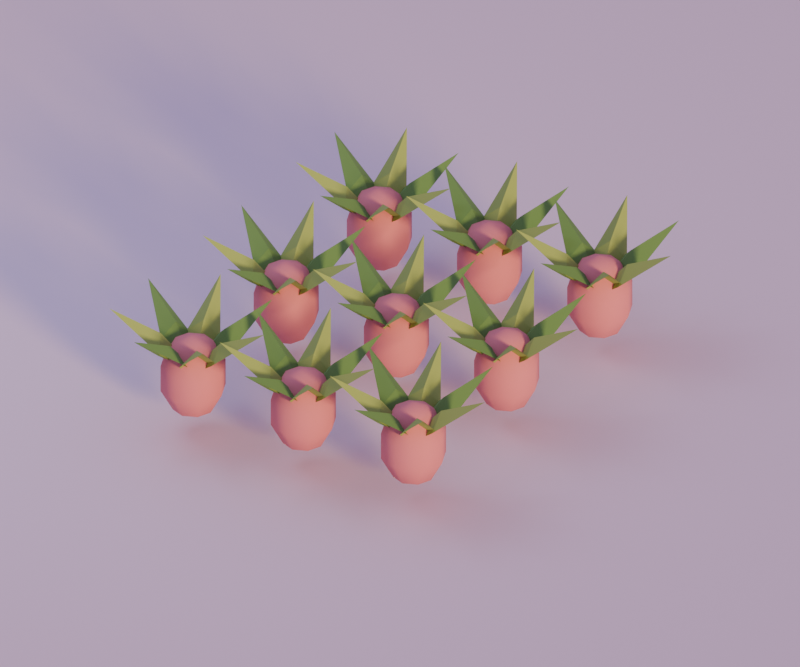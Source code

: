 # Source: crop_generic_radish.blend  (saved by Blender 5.2.44; exported with 4.5.12 LTS)
import bpy
from mathutils import Matrix  # noqa: F401  (used for matrix-valued properties, if any)

bpy.ops.wm.read_factory_settings(use_empty=True)
scene = bpy.context.scene
scene.name = 'Scene'

# ---- materials (node trees are filled in below, after node groups)
mat_radish = bpy.data.materials.new('radish')
mat_radish.diffuse_color = (0.6939, 0.2086, 0.2384, 1.0)
mat_leaf_light = bpy.data.materials.new('leaf_light')
mat_leaf_light.diffuse_color = (0.314, 0.4287, 0.09759, 1.0)
mat_leaf = bpy.data.materials.new('leaf')
mat_leaf.diffuse_color = (0.1248, 0.2623, 0.0648, 1.0)
mat_cloud = bpy.data.materials.new('cloud')
mat_cloud.diffuse_color = (0.807, 0.6584, 0.7913, 1.0)

# ---- material node trees
mat_radish.use_nodes = True; mat_radish.node_tree.nodes.clear()
_N = mat_radish.node_tree.nodes; _L = mat_radish.node_tree.links
n0 = _N.new('ShaderNodeBsdfPrincipled'); n0.name = 'Principled BSDF'; n0.location = (-200, 100)
n0.inputs[0].default_value = (0.6939, 0.2086, 0.2384, 1.0)
n0.inputs[2].default_value = 0.8
n0.inputs[10].default_value = 0.005
n1 = _N.new('ShaderNodeOutputMaterial'); n1.name = 'Material Output'; n1.location = (200, 100)
_L.new(n0.outputs[0], n1.inputs[0])
n1.is_active_output = True
mat_leaf_light.use_nodes = True; mat_leaf_light.node_tree.nodes.clear()
_N = mat_leaf_light.node_tree.nodes; _L = mat_leaf_light.node_tree.links
n0 = _N.new('ShaderNodeBsdfPrincipled'); n0.name = 'Principled BSDF'; n0.location = (-200, 100)
n0.inputs[0].default_value = (0.314, 0.4287, 0.09759, 1.0)
n0.inputs[2].default_value = 0.8
n0.inputs[10].default_value = 0.005
n1 = _N.new('ShaderNodeOutputMaterial'); n1.name = 'Material Output'; n1.location = (200, 100)
_L.new(n0.outputs[0], n1.inputs[0])
n1.is_active_output = True
mat_leaf.use_nodes = True; mat_leaf.node_tree.nodes.clear()
_N = mat_leaf.node_tree.nodes; _L = mat_leaf.node_tree.links
n0 = _N.new('ShaderNodeBsdfPrincipled'); n0.name = 'Principled BSDF'; n0.location = (-200, 100)
n0.inputs[0].default_value = (0.1248, 0.2623, 0.0648, 1.0)
n0.inputs[2].default_value = 0.8
n0.inputs[10].default_value = 0.005
n1 = _N.new('ShaderNodeOutputMaterial'); n1.name = 'Material Output'; n1.location = (200, 100)
_L.new(n0.outputs[0], n1.inputs[0])
n1.is_active_output = True
mat_cloud.use_nodes = True; mat_cloud.node_tree.nodes.clear()
_N = mat_cloud.node_tree.nodes; _L = mat_cloud.node_tree.links
n0 = _N.new('ShaderNodeBsdfPrincipled'); n0.name = 'Principled BSDF'; n0.location = (-200, 100)
n0.inputs[0].default_value = (0.807, 0.6584, 0.7913, 1.0)
n0.inputs[2].default_value = 0.8
n0.inputs[10].default_value = 0.005
n1 = _N.new('ShaderNodeOutputMaterial'); n1.name = 'Material Output'; n1.location = (200, 100)
_L.new(n0.outputs[0], n1.inputs[0])
n1.is_active_output = True

# ---- world
world_dusk_environment = bpy.data.worlds.new('dusk_environment'); scene.world = world_dusk_environment
world_dusk_environment.use_nodes = True; world_dusk_environment.node_tree.nodes.clear()
_N = world_dusk_environment.node_tree.nodes; _L = world_dusk_environment.node_tree.links
n0 = _N.new('ShaderNodeBackground'); n0.name = 'Background'; n0.location = (-200, 100)
n0.inputs[0].default_value = (0.4793, 0.3916, 0.6867, 1.0)
n0.inputs[1].default_value = 0.6
n1 = _N.new('ShaderNodeOutputWorld'); n1.name = 'World Output'; n1.location = (200, 100)
_L.new(n0.outputs[0], n1.inputs[0])
n1.is_active_output = True

# ---- cameras
cam_camera = bpy.data.cameras.new('camera')
cam_camera.type = 'ORTHO'
cam_camera.lens = 45.0
cam_camera.ortho_scale = 2.956

# ---- lights
light_sunset_key = bpy.data.lights.new('sunset_key', 'SUN')
light_sunset_key.color = (1.0, 0.6939, 0.3515)
light_sunset_key.angle = 0.16
light_sunset_key.energy = 2.7
light_lavender_fill = bpy.data.lights.new('lavender_fill', 'AREA')
light_lavender_fill.color = (0.624, 0.6939, 0.9387)
light_lavender_fill.energy = 26.21
light_lavender_fill.shape = 'DISK'
light_lavender_fill.size = 1.921

# ---- meshes
me_crop_generic_radish_mesh = bpy.data.meshes.new('crop_generic_radish_mesh')
me_crop_generic_radish_mesh.from_pydata([(-0.4954, -0.65, 0.0), (-0.419, -0.65, 0.03247), (-0.4414, -0.596, 0.03247), (-0.4954, -0.5736, 0.03247), (-0.5494, -0.596, 0.03247), (-0.5718, -0.65, 0.03247), (-0.5494, -0.704, 0.03247), (-0.4954, -0.7264, 0.03247), (-0.4414, -0.704, 0.03247), (-0.3718, -0.65, 0.1175), (-0.408, -0.5626, 0.1175), (-0.4954, -0.5264, 0.1175), (-0.5828, -0.5626, 0.1175), (-0.6191, -0.65, 0.1175), (-0.5828, -0.7374, 0.1175), (-0.4954, -0.7736, 0.1175), (-0.408, -0.7374, 0.1175), (-0.3718, -0.65, 0.2225), (-0.408, -0.5626, 0.2225), (-0.4954, -0.5264, 0.2225), (-0.5828, -0.5626, 0.2225), (-0.6191, -0.65, 0.2225), (-0.5828, -0.7374, 0.2225), (-0.4954, -0.7736, 0.2225), (-0.408, -0.7374, 0.2225), (-0.419, -0.65, 0.3075), (-0.4414, -0.596, 0.3075), (-0.4954, -0.5736, 0.3075), (-0.5494, -0.596, 0.3075), (-0.5718, -0.65, 0.3075), (-0.5494, -0.704, 0.3075), (-0.4954, -0.7264, 0.3075), (-0.4414, -0.704, 0.3075), (-0.4954, -0.65, 0.34), (-0.5667, -0.65, 0.1269), (-0.3754, -0.585, 0.2865), (-0.1841, -0.65, 0.4331), (-0.3754, -0.715, 0.2735), (-0.3754, -0.65, 0.34), (-0.5399, -0.7058, 0.1269), (-0.4714, -0.5157, 0.2865), (-0.3013, -0.4066, 0.4331), (-0.3698, -0.5967, 0.2735), (-0.4206, -0.5562, 0.34), (-0.4795, -0.7195, 0.1269), (-0.5855, -0.5475, 0.2865), (-0.5647, -0.3465, 0.4331), (-0.4587, -0.5185, 0.2735), (-0.5221, -0.533, 0.34), (-0.4312, -0.6809, 0.1269), (-0.6317, -0.6565, 0.2865), (-0.7759, -0.5149, 0.4331), (-0.5753, -0.5394, 0.2735), (-0.6035, -0.5979, 0.34), (-0.4312, -0.6191, 0.1269), (-0.5753, -0.7606, 0.2865), (-0.7759, -0.7851, 0.4331), (-0.6317, -0.6435, 0.2735), (-0.6035, -0.7021, 0.34), (-0.4795, -0.5805, 0.1269), (-0.4587, -0.7815, 0.2865), (-0.5647, -0.9535, 0.4331), (-0.5855, -0.7525, 0.2735), (-0.5221, -0.767, 0.34), (-0.5399, -0.5942, 0.1269), (-0.3698, -0.7033, 0.2865), (-0.3013, -0.8934, 0.4331), (-0.4714, -0.7843, 0.2735), (-0.4206, -0.7438, 0.34), (-0.4954, 0.0, 0.0), (-0.419, 0.0, 0.03247), (-0.4414, 0.05403, 0.03247), (-0.4954, 0.07641, 0.03247), (-0.5494, 0.05403, 0.03247), (-0.5718, 9.358e-18, 0.03247), (-0.5494, -0.05403, 0.03247), (-0.4954, -0.07641, 0.03247), (-0.4414, -0.05403, 0.03247), (-0.3718, 0.0, 0.1175), (-0.408, 0.08742, 0.1175), (-0.4954, 0.1236, 0.1175), (-0.5828, 0.08742, 0.1175), (-0.6191, 1.514e-17, 0.1175), (-0.5828, -0.08742, 0.1175), (-0.4954, -0.1236, 0.1175), (-0.408, -0.08742, 0.1175), (-0.3718, 0.0, 0.2225), (-0.408, 0.08742, 0.2225), (-0.4954, 0.1236, 0.2225), (-0.5828, 0.08742, 0.2225), (-0.6191, 1.514e-17, 0.2225), (-0.5828, -0.08742, 0.2225), (-0.4954, -0.1236, 0.2225), (-0.408, -0.08742, 0.2225), (-0.419, 0.0, 0.3075), (-0.4414, 0.05403, 0.3075), (-0.4954, 0.07641, 0.3075), (-0.5494, 0.05403, 0.3075), (-0.5718, 9.358e-18, 0.3075), (-0.5494, -0.05403, 0.3075), (-0.4954, -0.07641, 0.3075), (-0.4414, -0.05403, 0.3075), (-0.4954, 0.0, 0.34), (-0.5667, 0.0, 0.1269), (-0.3754, 0.065, 0.2865), (-0.1841, 0.0, 0.4331), (-0.3754, -0.065, 0.2735), (-0.3754, 0.0, 0.34), (-0.5399, -0.05575, 0.1269), (-0.4714, 0.1343, 0.2865), (-0.3013, 0.2434, 0.4331), (-0.3698, 0.05329, 0.2735), (-0.4206, 0.09382, 0.34), (-0.4795, -0.06952, 0.1269), (-0.5855, 0.1025, 0.2865), (-0.5647, 0.3035, 0.4331), (-0.4587, 0.1315, 0.2735), (-0.5221, 0.117, 0.34), (-0.4312, -0.03094, 0.1269), (-0.6317, -0.006497, 0.2865), (-0.7759, 0.1351, 0.4331), (-0.5753, 0.1106, 0.2735), (-0.6035, 0.05207, 0.34), (-0.4312, 0.03094, 0.1269), (-0.5753, -0.1106, 0.2865), (-0.7759, -0.1351, 0.4331), (-0.6317, 0.006497, 0.2735), (-0.6035, -0.05207, 0.34), (-0.4795, 0.06952, 0.1269), (-0.4587, -0.1315, 0.2865), (-0.5647, -0.3035, 0.4331), (-0.5855, -0.1025, 0.2735), (-0.5221, -0.117, 0.34), (-0.5399, 0.05575, 0.1269), (-0.3698, -0.05329, 0.2865), (-0.3013, -0.2434, 0.4331), (-0.4714, -0.1343, 0.2735), (-0.4206, -0.09382, 0.34), (-0.4954, 0.65, 0.0), (-0.419, 0.65, 0.03247), (-0.4414, 0.704, 0.03247), (-0.4954, 0.7264, 0.03247), (-0.5494, 0.704, 0.03247), (-0.5718, 0.65, 0.03247), (-0.5494, 0.596, 0.03247), (-0.4954, 0.5736, 0.03247), (-0.4414, 0.596, 0.03247), (-0.3718, 0.65, 0.1175), (-0.408, 0.7374, 0.1175), (-0.4954, 0.7736, 0.1175), (-0.5828, 0.7374, 0.1175), (-0.6191, 0.65, 0.1175), (-0.5828, 0.5626, 0.1175), (-0.4954, 0.5264, 0.1175), (-0.408, 0.5626, 0.1175), (-0.3718, 0.65, 0.2225), (-0.408, 0.7374, 0.2225), (-0.4954, 0.7736, 0.2225), (-0.5828, 0.7374, 0.2225), (-0.6191, 0.65, 0.2225), (-0.5828, 0.5626, 0.2225), (-0.4954, 0.5264, 0.2225), (-0.408, 0.5626, 0.2225), (-0.419, 0.65, 0.3075), (-0.4414, 0.704, 0.3075), (-0.4954, 0.7264, 0.3075), (-0.5494, 0.704, 0.3075), (-0.5718, 0.65, 0.3075), (-0.5494, 0.596, 0.3075), (-0.4954, 0.5736, 0.3075), (-0.4414, 0.596, 0.3075), (-0.4954, 0.65, 0.34), (-0.5667, 0.65, 0.1269), (-0.3754, 0.715, 0.2865), (-0.1841, 0.65, 0.4331), (-0.3754, 0.585, 0.2735), (-0.3754, 0.65, 0.34), (-0.5399, 0.5942, 0.1269), (-0.4714, 0.7843, 0.2865), (-0.3013, 0.8934, 0.4331), (-0.3698, 0.7033, 0.2735), (-0.4206, 0.7438, 0.34), (-0.4795, 0.5805, 0.1269), (-0.5855, 0.7525, 0.2865), (-0.5647, 0.9535, 0.4331), (-0.4587, 0.7815, 0.2735), (-0.5221, 0.767, 0.34), (-0.4312, 0.6191, 0.1269), (-0.6317, 0.6435, 0.2865), (-0.7759, 0.7851, 0.4331), (-0.5753, 0.7606, 0.2735), (-0.6035, 0.7021, 0.34), (-0.4312, 0.6809, 0.1269), (-0.5753, 0.5394, 0.2865), (-0.7759, 0.5149, 0.4331), (-0.6317, 0.6565, 0.2735), (-0.6035, 0.5979, 0.34), (-0.4795, 0.7195, 0.1269), (-0.4587, 0.5185, 0.2865), (-0.5647, 0.3465, 0.4331), (-0.5855, 0.5475, 0.2735), (-0.5221, 0.533, 0.34), (-0.5399, 0.7058, 0.1269), (-0.3698, 0.5967, 0.2865), (-0.3013, 0.4066, 0.4331), (-0.4714, 0.5157, 0.2735), (-0.4206, 0.5562, 0.34), (-0.01541, -0.65, 0.0), (0.061, -0.65, 0.03247), (0.03862, -0.596, 0.03247), (-0.01541, -0.5736, 0.03247), (-0.06945, -0.596, 0.03247), (-0.09183, -0.65, 0.03247), (-0.06945, -0.704, 0.03247), (-0.01541, -0.7264, 0.03247), (0.03862, -0.704, 0.03247), (0.1082, -0.65, 0.1175), (0.07201, -0.5626, 0.1175), (-0.01541, -0.5264, 0.1175), (-0.1028, -0.5626, 0.1175), (-0.1391, -0.65, 0.1175), (-0.1028, -0.7374, 0.1175), (-0.01541, -0.7736, 0.1175), (0.07201, -0.7374, 0.1175), (0.1082, -0.65, 0.2225), (0.07201, -0.5626, 0.2225), (-0.01541, -0.5264, 0.2225), (-0.1028, -0.5626, 0.2225), (-0.1391, -0.65, 0.2225), (-0.1028, -0.7374, 0.2225), (-0.01541, -0.7736, 0.2225), (0.07201, -0.7374, 0.2225), (0.061, -0.65, 0.3075), (0.03862, -0.596, 0.3075), (-0.01541, -0.5736, 0.3075), (-0.06945, -0.596, 0.3075), (-0.09183, -0.65, 0.3075), (-0.06945, -0.704, 0.3075), (-0.01541, -0.7264, 0.3075), (0.03862, -0.704, 0.3075), (-0.01541, -0.65, 0.34), (-0.08673, -0.65, 0.1269), (0.1046, -0.585, 0.2865), (0.2959, -0.65, 0.4331), (0.1046, -0.715, 0.2735), (0.1046, -0.65, 0.34), (-0.05988, -0.7058, 0.1269), (0.008585, -0.5157, 0.2865), (0.1787, -0.4066, 0.4331), (0.1102, -0.5967, 0.2735), (0.0594, -0.5562, 0.34), (0.0004538, -0.7195, 0.1269), (-0.1055, -0.5475, 0.2865), (-0.08469, -0.3465, 0.4331), (0.02125, -0.5185, 0.2735), (-0.04212, -0.533, 0.34), (0.04884, -0.6809, 0.1269), (-0.1517, -0.6565, 0.2865), (-0.2959, -0.5149, 0.4331), (-0.09533, -0.5394, 0.2735), (-0.1235, -0.5979, 0.34), (0.04884, -0.6191, 0.1269), (-0.09533, -0.7606, 0.2865), (-0.2959, -0.7851, 0.4331), (-0.1517, -0.6435, 0.2735), (-0.1235, -0.7021, 0.34), (0.0004538, -0.5805, 0.1269), (0.02125, -0.7815, 0.2865), (-0.08469, -0.9535, 0.4331), (-0.1055, -0.7525, 0.2735), (-0.04212, -0.767, 0.34), (-0.05988, -0.5942, 0.1269), (0.1102, -0.7033, 0.2865), (0.1787, -0.8934, 0.4331), (0.008585, -0.7843, 0.2735), (0.0594, -0.7438, 0.34), (-0.01541, 0.0, 0.0), (0.061, 0.0, 0.03247), (0.03862, 0.05403, 0.03247), (-0.01541, 0.07641, 0.03247), (-0.06945, 0.05403, 0.03247), (-0.09183, 9.358e-18, 0.03247), (-0.06945, -0.05403, 0.03247), (-0.01541, -0.07641, 0.03247), (0.03862, -0.05403, 0.03247), (0.1082, 0.0, 0.1175), (0.07201, 0.08742, 0.1175), (-0.01541, 0.1236, 0.1175), (-0.1028, 0.08742, 0.1175), (-0.1391, 1.514e-17, 0.1175), (-0.1028, -0.08742, 0.1175), (-0.01541, -0.1236, 0.1175), (0.07201, -0.08742, 0.1175), (0.1082, 0.0, 0.2225), (0.07201, 0.08742, 0.2225), (-0.01541, 0.1236, 0.2225), (-0.1028, 0.08742, 0.2225), (-0.1391, 1.514e-17, 0.2225), (-0.1028, -0.08742, 0.2225), (-0.01541, -0.1236, 0.2225), (0.07201, -0.08742, 0.2225), (0.061, 0.0, 0.3075), (0.03862, 0.05403, 0.3075), (-0.01541, 0.07641, 0.3075), (-0.06945, 0.05403, 0.3075), (-0.09183, 9.358e-18, 0.3075), (-0.06945, -0.05403, 0.3075), (-0.01541, -0.07641, 0.3075), (0.03862, -0.05403, 0.3075), (-0.01541, 0.0, 0.34), (-0.08673, 0.0, 0.1269), (0.1046, 0.065, 0.2865), (0.2959, 0.0, 0.4331), (0.1046, -0.065, 0.2735), (0.1046, 0.0, 0.34), (-0.05988, -0.05575, 0.1269), (0.008585, 0.1343, 0.2865), (0.1787, 0.2434, 0.4331), (0.1102, 0.05329, 0.2735), (0.0594, 0.09382, 0.34), (0.0004538, -0.06952, 0.1269), (-0.1055, 0.1025, 0.2865), (-0.08469, 0.3035, 0.4331), (0.02125, 0.1315, 0.2735), (-0.04212, 0.117, 0.34), (0.04884, -0.03094, 0.1269), (-0.1517, -0.006497, 0.2865), (-0.2959, 0.1351, 0.4331), (-0.09533, 0.1106, 0.2735), (-0.1235, 0.05207, 0.34), (0.04884, 0.03094, 0.1269), (-0.09533, -0.1106, 0.2865), (-0.2959, -0.1351, 0.4331), (-0.1517, 0.006497, 0.2735), (-0.1235, -0.05207, 0.34), (0.0004538, 0.06952, 0.1269), (0.02125, -0.1315, 0.2865), (-0.08469, -0.3035, 0.4331), (-0.1055, -0.1025, 0.2735), (-0.04212, -0.117, 0.34), (-0.05988, 0.05575, 0.1269), (0.1102, -0.05329, 0.2865), (0.1787, -0.2434, 0.4331), (0.008585, -0.1343, 0.2735), (0.0594, -0.09382, 0.34), (-0.01541, 0.65, 0.0), (0.061, 0.65, 0.03247), (0.03862, 0.704, 0.03247), (-0.01541, 0.7264, 0.03247), (-0.06945, 0.704, 0.03247), (-0.09183, 0.65, 0.03247), (-0.06945, 0.596, 0.03247), (-0.01541, 0.5736, 0.03247), (0.03862, 0.596, 0.03247), (0.1082, 0.65, 0.1175), (0.07201, 0.7374, 0.1175), (-0.01541, 0.7736, 0.1175), (-0.1028, 0.7374, 0.1175), (-0.1391, 0.65, 0.1175), (-0.1028, 0.5626, 0.1175), (-0.01541, 0.5264, 0.1175), (0.07201, 0.5626, 0.1175), (0.1082, 0.65, 0.2225), (0.07201, 0.7374, 0.2225), (-0.01541, 0.7736, 0.2225), (-0.1028, 0.7374, 0.2225), (-0.1391, 0.65, 0.2225), (-0.1028, 0.5626, 0.2225), (-0.01541, 0.5264, 0.2225), (0.07201, 0.5626, 0.2225), (0.061, 0.65, 0.3075), (0.03862, 0.704, 0.3075), (-0.01541, 0.7264, 0.3075), (-0.06945, 0.704, 0.3075), (-0.09183, 0.65, 0.3075), (-0.06945, 0.596, 0.3075), (-0.01541, 0.5736, 0.3075), (0.03862, 0.596, 0.3075), (-0.01541, 0.65, 0.34), (-0.08673, 0.65, 0.1269), (0.1046, 0.715, 0.2865), (0.2959, 0.65, 0.4331), (0.1046, 0.585, 0.2735), (0.1046, 0.65, 0.34), (-0.05988, 0.5942, 0.1269), (0.008585, 0.7843, 0.2865), (0.1787, 0.8934, 0.4331), (0.1102, 0.7033, 0.2735), (0.0594, 0.7438, 0.34), (0.0004538, 0.5805, 0.1269), (-0.1055, 0.7525, 0.2865), (-0.08469, 0.9535, 0.4331), (0.02125, 0.7815, 0.2735), (-0.04212, 0.767, 0.34), (0.04884, 0.6191, 0.1269), (-0.1517, 0.6435, 0.2865), (-0.2959, 0.7851, 0.4331), (-0.09533, 0.7606, 0.2735), (-0.1235, 0.7021, 0.34), (0.04884, 0.6809, 0.1269), (-0.09533, 0.5394, 0.2865), (-0.2959, 0.5149, 0.4331), (-0.1517, 0.6565, 0.2735), (-0.1235, 0.5979, 0.34), (0.0004538, 0.7195, 0.1269), (0.02125, 0.5185, 0.2865), (-0.08469, 0.3465, 0.4331), (-0.1055, 0.5475, 0.2735), (-0.04212, 0.533, 0.34), (-0.05988, 0.7058, 0.1269), (0.1102, 0.5967, 0.2865), (0.1787, 0.4066, 0.4331), (0.008585, 0.5157, 0.2735), (0.0594, 0.5562, 0.34), (0.4646, -0.65, 0.0), (0.541, -0.65, 0.03247), (0.5186, -0.596, 0.03247), (0.4646, -0.5736, 0.03247), (0.4106, -0.596, 0.03247), (0.3882, -0.65, 0.03247), (0.4106, -0.704, 0.03247), (0.4646, -0.7264, 0.03247), (0.5186, -0.704, 0.03247), (0.5882, -0.65, 0.1175), (0.552, -0.5626, 0.1175), (0.4646, -0.5264, 0.1175), (0.3772, -0.5626, 0.1175), (0.3409, -0.65, 0.1175), (0.3772, -0.7374, 0.1175), (0.4646, -0.7736, 0.1175), (0.552, -0.7374, 0.1175), (0.5882, -0.65, 0.2225), (0.552, -0.5626, 0.2225), (0.4646, -0.5264, 0.2225), (0.3772, -0.5626, 0.2225), (0.3409, -0.65, 0.2225), (0.3772, -0.7374, 0.2225), (0.4646, -0.7736, 0.2225), (0.552, -0.7374, 0.2225), (0.541, -0.65, 0.3075), (0.5186, -0.596, 0.3075), (0.4646, -0.5736, 0.3075), (0.4106, -0.596, 0.3075), (0.3882, -0.65, 0.3075), (0.4106, -0.704, 0.3075), (0.4646, -0.7264, 0.3075), (0.5186, -0.704, 0.3075), (0.4646, -0.65, 0.34), (0.3933, -0.65, 0.1269), (0.5846, -0.585, 0.2865), (0.7759, -0.65, 0.4331), (0.5846, -0.715, 0.2735), (0.5846, -0.65, 0.34), (0.4201, -0.7058, 0.1269), (0.4886, -0.5157, 0.2865), (0.6587, -0.4066, 0.4331), (0.5902, -0.5967, 0.2735), (0.5394, -0.5562, 0.34), (0.4805, -0.7195, 0.1269), (0.3745, -0.5475, 0.2865), (0.3953, -0.3465, 0.4331), (0.5013, -0.5185, 0.2735), (0.4379, -0.533, 0.34), (0.5288, -0.6809, 0.1269), (0.3283, -0.6565, 0.2865), (0.1841, -0.5149, 0.4331), (0.3847, -0.5394, 0.2735), (0.3565, -0.5979, 0.34), (0.5288, -0.6191, 0.1269), (0.3847, -0.7606, 0.2865), (0.1841, -0.7851, 0.4331), (0.3283, -0.6435, 0.2735), (0.3565, -0.7021, 0.34), (0.4805, -0.5805, 0.1269), (0.5013, -0.7815, 0.2865), (0.3953, -0.9535, 0.4331), (0.3745, -0.7525, 0.2735), (0.4379, -0.767, 0.34), (0.4201, -0.5942, 0.1269), (0.5902, -0.7033, 0.2865), (0.6587, -0.8934, 0.4331), (0.4886, -0.7843, 0.2735), (0.5394, -0.7438, 0.34), (0.4646, 0.0, 0.0), (0.541, 0.0, 0.03247), (0.5186, 0.05403, 0.03247), (0.4646, 0.07641, 0.03247), (0.4106, 0.05403, 0.03247), (0.3882, 9.358e-18, 0.03247), (0.4106, -0.05403, 0.03247), (0.4646, -0.07641, 0.03247), (0.5186, -0.05403, 0.03247), (0.5882, 0.0, 0.1175), (0.552, 0.08742, 0.1175), (0.4646, 0.1236, 0.1175), (0.3772, 0.08742, 0.1175), (0.3409, 1.514e-17, 0.1175), (0.3772, -0.08742, 0.1175), (0.4646, -0.1236, 0.1175), (0.552, -0.08742, 0.1175), (0.5882, 0.0, 0.2225), (0.552, 0.08742, 0.2225), (0.4646, 0.1236, 0.2225), (0.3772, 0.08742, 0.2225), (0.3409, 1.514e-17, 0.2225), (0.3772, -0.08742, 0.2225), (0.4646, -0.1236, 0.2225), (0.552, -0.08742, 0.2225), (0.541, 0.0, 0.3075), (0.5186, 0.05403, 0.3075), (0.4646, 0.07641, 0.3075), (0.4106, 0.05403, 0.3075), (0.3882, 9.358e-18, 0.3075), (0.4106, -0.05403, 0.3075), (0.4646, -0.07641, 0.3075), (0.5186, -0.05403, 0.3075), (0.4646, 0.0, 0.34), (0.3933, 0.0, 0.1269), (0.5846, 0.065, 0.2865), (0.7759, 0.0, 0.4331), (0.5846, -0.065, 0.2735), (0.5846, 0.0, 0.34), (0.4201, -0.05575, 0.1269), (0.4886, 0.1343, 0.2865), (0.6587, 0.2434, 0.4331), (0.5902, 0.05329, 0.2735), (0.5394, 0.09382, 0.34), (0.4805, -0.06952, 0.1269), (0.3745, 0.1025, 0.2865), (0.3953, 0.3035, 0.4331), (0.5013, 0.1315, 0.2735), (0.4379, 0.117, 0.34), (0.5288, -0.03094, 0.1269), (0.3283, -0.006497, 0.2865), (0.1841, 0.1351, 0.4331), (0.3847, 0.1106, 0.2735), (0.3565, 0.05207, 0.34), (0.5288, 0.03094, 0.1269), (0.3847, -0.1106, 0.2865), (0.1841, -0.1351, 0.4331), (0.3283, 0.006497, 0.2735), (0.3565, -0.05207, 0.34), (0.4805, 0.06952, 0.1269), (0.5013, -0.1315, 0.2865), (0.3953, -0.3035, 0.4331), (0.3745, -0.1025, 0.2735), (0.4379, -0.117, 0.34), (0.4201, 0.05575, 0.1269), (0.5902, -0.05329, 0.2865), (0.6587, -0.2434, 0.4331), (0.4886, -0.1343, 0.2735), (0.5394, -0.09382, 0.34), (0.4646, 0.65, 0.0), (0.541, 0.65, 0.03247), (0.5186, 0.704, 0.03247), (0.4646, 0.7264, 0.03247), (0.4106, 0.704, 0.03247), (0.3882, 0.65, 0.03247), (0.4106, 0.596, 0.03247), (0.4646, 0.5736, 0.03247), (0.5186, 0.596, 0.03247), (0.5882, 0.65, 0.1175), (0.552, 0.7374, 0.1175), (0.4646, 0.7736, 0.1175), (0.3772, 0.7374, 0.1175), (0.3409, 0.65, 0.1175), (0.3772, 0.5626, 0.1175), (0.4646, 0.5264, 0.1175), (0.552, 0.5626, 0.1175), (0.5882, 0.65, 0.2225), (0.552, 0.7374, 0.2225), (0.4646, 0.7736, 0.2225), (0.3772, 0.7374, 0.2225), (0.3409, 0.65, 0.2225), (0.3772, 0.5626, 0.2225), (0.4646, 0.5264, 0.2225), (0.552, 0.5626, 0.2225), (0.541, 0.65, 0.3075), (0.5186, 0.704, 0.3075), (0.4646, 0.7264, 0.3075), (0.4106, 0.704, 0.3075), (0.3882, 0.65, 0.3075), (0.4106, 0.596, 0.3075), (0.4646, 0.5736, 0.3075), (0.5186, 0.596, 0.3075), (0.4646, 0.65, 0.34), (0.3933, 0.65, 0.1269), (0.5846, 0.715, 0.2865), (0.7759, 0.65, 0.4331), (0.5846, 0.585, 0.2735), (0.5846, 0.65, 0.34), (0.4201, 0.5942, 0.1269), (0.4886, 0.7843, 0.2865), (0.6587, 0.8934, 0.4331), (0.5902, 0.7033, 0.2735), (0.5394, 0.7438, 0.34), (0.4805, 0.5805, 0.1269), (0.3745, 0.7525, 0.2865), (0.3953, 0.9535, 0.4331), (0.5013, 0.7815, 0.2735), (0.4379, 0.767, 0.34), (0.5288, 0.6191, 0.1269), (0.3283, 0.6435, 0.2865), (0.1841, 0.7851, 0.4331), (0.3847, 0.7606, 0.2735), (0.3565, 0.7021, 0.34), (0.5288, 0.6809, 0.1269), (0.3847, 0.5394, 0.2865), (0.1841, 0.5149, 0.4331), (0.3283, 0.6565, 0.2735), (0.3565, 0.5979, 0.34), (0.4805, 0.7195, 0.1269), (0.5013, 0.5185, 0.2865), (0.3953, 0.3465, 0.4331), (0.3745, 0.5475, 0.2735), (0.4379, 0.533, 0.34), (0.4201, 0.7058, 0.1269), (0.5902, 0.5967, 0.2865), (0.6587, 0.4066, 0.4331), (0.4886, 0.5157, 0.2735), (0.5394, 0.5562, 0.34)], [], [(0, 2, 1), (0, 3, 2), (0, 4, 3), (0, 5, 4), (0, 6, 5), (0, 7, 6), (0, 8, 7), (0, 1, 8), (1, 2, 10, 9), (2, 3, 11, 10), (3, 4, 12, 11), (4, 5, 13, 12), (5, 6, 14, 13), (6, 7, 15, 14), (7, 8, 16, 15), (8, 1, 9, 16), (9, 10, 18, 17), (10, 11, 19, 18), (11, 12, 20, 19), (12, 13, 21, 20), (13, 14, 22, 21), (14, 15, 23, 22), (15, 16, 24, 23), (16, 9, 17, 24), (17, 18, 26, 25), (18, 19, 27, 26), (19, 20, 28, 27), (20, 21, 29, 28), (21, 22, 30, 29), (22, 23, 31, 30), (23, 24, 32, 31), (24, 17, 25, 32), (33, 25, 26), (33, 26, 27), (33, 27, 28), (33, 28, 29), (33, 29, 30), (33, 30, 31), (33, 31, 32), (33, 32, 25), (34, 35, 38), (35, 36, 38), (36, 37, 38), (37, 34, 38), (39, 40, 43), (40, 41, 43), (41, 42, 43), (42, 39, 43), (44, 45, 48), (45, 46, 48), (46, 47, 48), (47, 44, 48), (49, 50, 53), (50, 51, 53), (51, 52, 53), (52, 49, 53), (54, 55, 58), (55, 56, 58), (56, 57, 58), (57, 54, 58), (59, 60, 63), (60, 61, 63), (61, 62, 63), (62, 59, 63), (64, 65, 68), (65, 66, 68), (66, 67, 68), (67, 64, 68), (69, 71, 70), (69, 72, 71), (69, 73, 72), (69, 74, 73), (69, 75, 74), (69, 76, 75), (69, 77, 76), (69, 70, 77), (70, 71, 79, 78), (71, 72, 80, 79), (72, 73, 81, 80), (73, 74, 82, 81), (74, 75, 83, 82), (75, 76, 84, 83), (76, 77, 85, 84), (77, 70, 78, 85), (78, 79, 87, 86), (79, 80, 88, 87), (80, 81, 89, 88), (81, 82, 90, 89), (82, 83, 91, 90), (83, 84, 92, 91), (84, 85, 93, 92), (85, 78, 86, 93), (86, 87, 95, 94), (87, 88, 96, 95), (88, 89, 97, 96), (89, 90, 98, 97), (90, 91, 99, 98), (91, 92, 100, 99), (92, 93, 101, 100), (93, 86, 94, 101), (102, 94, 95), (102, 95, 96), (102, 96, 97), (102, 97, 98), (102, 98, 99), (102, 99, 100), (102, 100, 101), (102, 101, 94), (103, 104, 107), (104, 105, 107), (105, 106, 107), (106, 103, 107), (108, 109, 112), (109, 110, 112), (110, 111, 112), (111, 108, 112), (113, 114, 117), (114, 115, 117), (115, 116, 117), (116, 113, 117), (118, 119, 122), (119, 120, 122), (120, 121, 122), (121, 118, 122), (123, 124, 127), (124, 125, 127), (125, 126, 127), (126, 123, 127), (128, 129, 132), (129, 130, 132), (130, 131, 132), (131, 128, 132), (133, 134, 137), (134, 135, 137), (135, 136, 137), (136, 133, 137), (138, 140, 139), (138, 141, 140), (138, 142, 141), (138, 143, 142), (138, 144, 143), (138, 145, 144), (138, 146, 145), (138, 139, 146), (139, 140, 148, 147), (140, 141, 149, 148), (141, 142, 150, 149), (142, 143, 151, 150), (143, 144, 152, 151), (144, 145, 153, 152), (145, 146, 154, 153), (146, 139, 147, 154), (147, 148, 156, 155), (148, 149, 157, 156), (149, 150, 158, 157), (150, 151, 159, 158), (151, 152, 160, 159), (152, 153, 161, 160), (153, 154, 162, 161), (154, 147, 155, 162), (155, 156, 164, 163), (156, 157, 165, 164), (157, 158, 166, 165), (158, 159, 167, 166), (159, 160, 168, 167), (160, 161, 169, 168), (161, 162, 170, 169), (162, 155, 163, 170), (171, 163, 164), (171, 164, 165), (171, 165, 166), (171, 166, 167), (171, 167, 168), (171, 168, 169), (171, 169, 170), (171, 170, 163), (172, 173, 176), (173, 174, 176), (174, 175, 176), (175, 172, 176), (177, 178, 181), (178, 179, 181), (179, 180, 181), (180, 177, 181), (182, 183, 186), (183, 184, 186), (184, 185, 186), (185, 182, 186), (187, 188, 191), (188, 189, 191), (189, 190, 191), (190, 187, 191), (192, 193, 196), (193, 194, 196), (194, 195, 196), (195, 192, 196), (197, 198, 201), (198, 199, 201), (199, 200, 201), (200, 197, 201), (202, 203, 206), (203, 204, 206), (204, 205, 206), (205, 202, 206), (207, 209, 208), (207, 210, 209), (207, 211, 210), (207, 212, 211), (207, 213, 212), (207, 214, 213), (207, 215, 214), (207, 208, 215), (208, 209, 217, 216), (209, 210, 218, 217), (210, 211, 219, 218), (211, 212, 220, 219), (212, 213, 221, 220), (213, 214, 222, 221), (214, 215, 223, 222), (215, 208, 216, 223), (216, 217, 225, 224), (217, 218, 226, 225), (218, 219, 227, 226), (219, 220, 228, 227), (220, 221, 229, 228), (221, 222, 230, 229), (222, 223, 231, 230), (223, 216, 224, 231), (224, 225, 233, 232), (225, 226, 234, 233), (226, 227, 235, 234), (227, 228, 236, 235), (228, 229, 237, 236), (229, 230, 238, 237), (230, 231, 239, 238), (231, 224, 232, 239), (240, 232, 233), (240, 233, 234), (240, 234, 235), (240, 235, 236), (240, 236, 237), (240, 237, 238), (240, 238, 239), (240, 239, 232), (241, 242, 245), (242, 243, 245), (243, 244, 245), (244, 241, 245), (246, 247, 250), (247, 248, 250), (248, 249, 250), (249, 246, 250), (251, 252, 255), (252, 253, 255), (253, 254, 255), (254, 251, 255), (256, 257, 260), (257, 258, 260), (258, 259, 260), (259, 256, 260), (261, 262, 265), (262, 263, 265), (263, 264, 265), (264, 261, 265), (266, 267, 270), (267, 268, 270), (268, 269, 270), (269, 266, 270), (271, 272, 275), (272, 273, 275), (273, 274, 275), (274, 271, 275), (276, 278, 277), (276, 279, 278), (276, 280, 279), (276, 281, 280), (276, 282, 281), (276, 283, 282), (276, 284, 283), (276, 277, 284), (277, 278, 286, 285), (278, 279, 287, 286), (279, 280, 288, 287), (280, 281, 289, 288), (281, 282, 290, 289), (282, 283, 291, 290), (283, 284, 292, 291), (284, 277, 285, 292), (285, 286, 294, 293), (286, 287, 295, 294), (287, 288, 296, 295), (288, 289, 297, 296), (289, 290, 298, 297), (290, 291, 299, 298), (291, 292, 300, 299), (292, 285, 293, 300), (293, 294, 302, 301), (294, 295, 303, 302), (295, 296, 304, 303), (296, 297, 305, 304), (297, 298, 306, 305), (298, 299, 307, 306), (299, 300, 308, 307), (300, 293, 301, 308), (309, 301, 302), (309, 302, 303), (309, 303, 304), (309, 304, 305), (309, 305, 306), (309, 306, 307), (309, 307, 308), (309, 308, 301), (310, 311, 314), (311, 312, 314), (312, 313, 314), (313, 310, 314), (315, 316, 319), (316, 317, 319), (317, 318, 319), (318, 315, 319), (320, 321, 324), (321, 322, 324), (322, 323, 324), (323, 320, 324), (325, 326, 329), (326, 327, 329), (327, 328, 329), (328, 325, 329), (330, 331, 334), (331, 332, 334), (332, 333, 334), (333, 330, 334), (335, 336, 339), (336, 337, 339), (337, 338, 339), (338, 335, 339), (340, 341, 344), (341, 342, 344), (342, 343, 344), (343, 340, 344), (345, 347, 346), (345, 348, 347), (345, 349, 348), (345, 350, 349), (345, 351, 350), (345, 352, 351), (345, 353, 352), (345, 346, 353), (346, 347, 355, 354), (347, 348, 356, 355), (348, 349, 357, 356), (349, 350, 358, 357), (350, 351, 359, 358), (351, 352, 360, 359), (352, 353, 361, 360), (353, 346, 354, 361), (354, 355, 363, 362), (355, 356, 364, 363), (356, 357, 365, 364), (357, 358, 366, 365), (358, 359, 367, 366), (359, 360, 368, 367), (360, 361, 369, 368), (361, 354, 362, 369), (362, 363, 371, 370), (363, 364, 372, 371), (364, 365, 373, 372), (365, 366, 374, 373), (366, 367, 375, 374), (367, 368, 376, 375), (368, 369, 377, 376), (369, 362, 370, 377), (378, 370, 371), (378, 371, 372), (378, 372, 373), (378, 373, 374), (378, 374, 375), (378, 375, 376), (378, 376, 377), (378, 377, 370), (379, 380, 383), (380, 381, 383), (381, 382, 383), (382, 379, 383), (384, 385, 388), (385, 386, 388), (386, 387, 388), (387, 384, 388), (389, 390, 393), (390, 391, 393), (391, 392, 393), (392, 389, 393), (394, 395, 398), (395, 396, 398), (396, 397, 398), (397, 394, 398), (399, 400, 403), (400, 401, 403), (401, 402, 403), (402, 399, 403), (404, 405, 408), (405, 406, 408), (406, 407, 408), (407, 404, 408), (409, 410, 413), (410, 411, 413), (411, 412, 413), (412, 409, 413), (414, 416, 415), (414, 417, 416), (414, 418, 417), (414, 419, 418), (414, 420, 419), (414, 421, 420), (414, 422, 421), (414, 415, 422), (415, 416, 424, 423), (416, 417, 425, 424), (417, 418, 426, 425), (418, 419, 427, 426), (419, 420, 428, 427), (420, 421, 429, 428), (421, 422, 430, 429), (422, 415, 423, 430), (423, 424, 432, 431), (424, 425, 433, 432), (425, 426, 434, 433), (426, 427, 435, 434), (427, 428, 436, 435), (428, 429, 437, 436), (429, 430, 438, 437), (430, 423, 431, 438), (431, 432, 440, 439), (432, 433, 441, 440), (433, 434, 442, 441), (434, 435, 443, 442), (435, 436, 444, 443), (436, 437, 445, 444), (437, 438, 446, 445), (438, 431, 439, 446), (447, 439, 440), (447, 440, 441), (447, 441, 442), (447, 442, 443), (447, 443, 444), (447, 444, 445), (447, 445, 446), (447, 446, 439), (448, 449, 452), (449, 450, 452), (450, 451, 452), (451, 448, 452), (453, 454, 457), (454, 455, 457), (455, 456, 457), (456, 453, 457), (458, 459, 462), (459, 460, 462), (460, 461, 462), (461, 458, 462), (463, 464, 467), (464, 465, 467), (465, 466, 467), (466, 463, 467), (468, 469, 472), (469, 470, 472), (470, 471, 472), (471, 468, 472), (473, 474, 477), (474, 475, 477), (475, 476, 477), (476, 473, 477), (478, 479, 482), (479, 480, 482), (480, 481, 482), (481, 478, 482), (483, 485, 484), (483, 486, 485), (483, 487, 486), (483, 488, 487), (483, 489, 488), (483, 490, 489), (483, 491, 490), (483, 484, 491), (484, 485, 493, 492), (485, 486, 494, 493), (486, 487, 495, 494), (487, 488, 496, 495), (488, 489, 497, 496), (489, 490, 498, 497), (490, 491, 499, 498), (491, 484, 492, 499), (492, 493, 501, 500), (493, 494, 502, 501), (494, 495, 503, 502), (495, 496, 504, 503), (496, 497, 505, 504), (497, 498, 506, 505), (498, 499, 507, 506), (499, 492, 500, 507), (500, 501, 509, 508), (501, 502, 510, 509), (502, 503, 511, 510), (503, 504, 512, 511), (504, 505, 513, 512), (505, 506, 514, 513), (506, 507, 515, 514), (507, 500, 508, 515), (516, 508, 509), (516, 509, 510), (516, 510, 511), (516, 511, 512), (516, 512, 513), (516, 513, 514), (516, 514, 515), (516, 515, 508), (517, 518, 521), (518, 519, 521), (519, 520, 521), (520, 517, 521), (522, 523, 526), (523, 524, 526), (524, 525, 526), (525, 522, 526), (527, 528, 531), (528, 529, 531), (529, 530, 531), (530, 527, 531), (532, 533, 536), (533, 534, 536), (534, 535, 536), (535, 532, 536), (537, 538, 541), (538, 539, 541), (539, 540, 541), (540, 537, 541), (542, 543, 546), (543, 544, 546), (544, 545, 546), (545, 542, 546), (547, 548, 551), (548, 549, 551), (549, 550, 551), (550, 547, 551), (552, 554, 553), (552, 555, 554), (552, 556, 555), (552, 557, 556), (552, 558, 557), (552, 559, 558), (552, 560, 559), (552, 553, 560), (553, 554, 562, 561), (554, 555, 563, 562), (555, 556, 564, 563), (556, 557, 565, 564), (557, 558, 566, 565), (558, 559, 567, 566), (559, 560, 568, 567), (560, 553, 561, 568), (561, 562, 570, 569), (562, 563, 571, 570), (563, 564, 572, 571), (564, 565, 573, 572), (565, 566, 574, 573), (566, 567, 575, 574), (567, 568, 576, 575), (568, 561, 569, 576), (569, 570, 578, 577), (570, 571, 579, 578), (571, 572, 580, 579), (572, 573, 581, 580), (573, 574, 582, 581), (574, 575, 583, 582), (575, 576, 584, 583), (576, 569, 577, 584), (585, 577, 578), (585, 578, 579), (585, 579, 580), (585, 580, 581), (585, 581, 582), (585, 582, 583), (585, 583, 584), (585, 584, 577), (586, 587, 590), (587, 588, 590), (588, 589, 590), (589, 586, 590), (591, 592, 595), (592, 593, 595), (593, 594, 595), (594, 591, 595), (596, 597, 600), (597, 598, 600), (598, 599, 600), (599, 596, 600), (601, 602, 605), (602, 603, 605), (603, 604, 605), (604, 601, 605), (606, 607, 610), (607, 608, 610), (608, 609, 610), (609, 606, 610), (611, 612, 615), (612, 613, 615), (613, 614, 615), (614, 611, 615), (616, 617, 620), (617, 618, 620), (618, 619, 620), (619, 616, 620)])
me_crop_generic_radish_mesh.polygons.foreach_set('use_smooth', [1, 1, 1, 1, 1, 1, 1, 1, 1, 1, 1, 1, 1, 1, 1, 1, 1, 1, 1, 1, 1, 1, 1, 1, 1, 1, 1, 1, 1, 1, 1, 1, 1, 1, 1, 1, 1, 1, 1, 1, 0, 0, 0, 0, 0, 0, 0, 0, 0, 0, 0, 0, 0, 0, 0, 0, 0, 0, 0, 0, 0, 0, 0, 0, 0, 0, 0, 0, 1, 1, 1, 1, 1, 1, 1, 1, 1, 1, 1, 1, 1, 1, 1, 1, 1, 1, 1, 1, 1, 1, 1, 1, 1, 1, 1, 1, 1, 1, 1, 1, 1, 1, 1, 1, 1, 1, 1, 1, 0, 0, 0, 0, 0, 0, 0, 0, 0, 0, 0, 0, 0, 0, 0, 0, 0, 0, 0, 0, 0, 0, 0, 0, 0, 0, 0, 0, 1, 1, 1, 1, 1, 1, 1, 1, 1, 1, 1, 1, 1, 1, 1, 1, 1, 1, 1, 1, 1, 1, 1, 1, 1, 1, 1, 1, 1, 1, 1, 1, 1, 1, 1, 1, 1, 1, 1, 1, 0, 0, 0, 0, 0, 0, 0, 0, 0, 0, 0, 0, 0, 0, 0, 0, 0, 0, 0, 0, 0, 0, 0, 0, 0, 0, 0, 0, 1, 1, 1, 1, 1, 1, 1, 1, 1, 1, 1, 1, 1, 1, 1, 1, 1, 1, 1, 1, 1, 1, 1, 1, 1, 1, 1, 1, 1, 1, 1, 1, 1, 1, 1, 1, 1, 1, 1, 1, 0, 0, 0, 0, 0, 0, 0, 0, 0, 0, 0, 0, 0, 0, 0, 0, 0, 0, 0, 0, 0, 0, 0, 0, 0, 0, 0, 0, 1, 1, 1, 1, 1, 1, 1, 1, 1, 1, 1, 1, 1, 1, 1, 1, 1, 1, 1, 1, 1, 1, 1, 1, 1, 1, 1, 1, 1, 1, 1, 1, 1, 1, 1, 1, 1, 1, 1, 1, 0, 0, 0, 0, 0, 0, 0, 0, 0, 0, 0, 0, 0, 0, 0, 0, 0, 0, 0, 0, 0, 0, 0, 0, 0, 0, 0, 0, 1, 1, 1, 1, 1, 1, 1, 1, 1, 1, 1, 1, 1, 1, 1, 1, 1, 1, 1, 1, 1, 1, 1, 1, 1, 1, 1, 1, 1, 1, 1, 1, 1, 1, 1, 1, 1, 1, 1, 1, 0, 0, 0, 0, 0, 0, 0, 0, 0, 0, 0, 0, 0, 0, 0, 0, 0, 0, 0, 0, 0, 0, 0, 0, 0, 0, 0, 0, 1, 1, 1, 1, 1, 1, 1, 1, 1, 1, 1, 1, 1, 1, 1, 1, 1, 1, 1, 1, 1, 1, 1, 1, 1, 1, 1, 1, 1, 1, 1, 1, 1, 1, 1, 1, 1, 1, 1, 1, 0, 0, 0, 0, 0, 0, 0, 0, 0, 0, 0, 0, 0, 0, 0, 0, 0, 0, 0, 0, 0, 0, 0, 0, 0, 0, 0, 0, 1, 1, 1, 1, 1, 1, 1, 1, 1, 1, 1, 1, 1, 1, 1, 1, 1, 1, 1, 1, 1, 1, 1, 1, 1, 1, 1, 1, 1, 1, 1, 1, 1, 1, 1, 1, 1, 1, 1, 1, 0, 0, 0, 0, 0, 0, 0, 0, 0, 0, 0, 0, 0, 0, 0, 0, 0, 0, 0, 0, 0, 0, 0, 0, 0, 0, 0, 0, 1, 1, 1, 1, 1, 1, 1, 1, 1, 1, 1, 1, 1, 1, 1, 1, 1, 1, 1, 1, 1, 1, 1, 1, 1, 1, 1, 1, 1, 1, 1, 1, 1, 1, 1, 1, 1, 1, 1, 1, 0, 0, 0, 0, 0, 0, 0, 0, 0, 0, 0, 0, 0, 0, 0, 0, 0, 0, 0, 0, 0, 0, 0, 0, 0, 0, 0, 0])
me_crop_generic_radish_mesh.polygons.foreach_set('material_index', [0, 0, 0, 0, 0, 0, 0, 0, 0, 0, 0, 0, 0, 0, 0, 0, 0, 0, 0, 0, 0, 0, 0, 0, 0, 0, 0, 0, 0, 0, 0, 0, 0, 0, 0, 0, 0, 0, 0, 0, 1, 1, 1, 1, 2, 2, 2, 2, 1, 1, 1, 1, 2, 2, 2, 2, 1, 1, 1, 1, 2, 2, 2, 2, 1, 1, 1, 1, 0, 0, 0, 0, 0, 0, 0, 0, 0, 0, 0, 0, 0, 0, 0, 0, 0, 0, 0, 0, 0, 0, 0, 0, 0, 0, 0, 0, 0, 0, 0, 0, 0, 0, 0, 0, 0, 0, 0, 0, 1, 1, 1, 1, 2, 2, 2, 2, 1, 1, 1, 1, 2, 2, 2, 2, 1, 1, 1, 1, 2, 2, 2, 2, 1, 1, 1, 1, 0, 0, 0, 0, 0, 0, 0, 0, 0, 0, 0, 0, 0, 0, 0, 0, 0, 0, 0, 0, 0, 0, 0, 0, 0, 0, 0, 0, 0, 0, 0, 0, 0, 0, 0, 0, 0, 0, 0, 0, 1, 1, 1, 1, 2, 2, 2, 2, 1, 1, 1, 1, 2, 2, 2, 2, 1, 1, 1, 1, 2, 2, 2, 2, 1, 1, 1, 1, 0, 0, 0, 0, 0, 0, 0, 0, 0, 0, 0, 0, 0, 0, 0, 0, 0, 0, 0, 0, 0, 0, 0, 0, 0, 0, 0, 0, 0, 0, 0, 0, 0, 0, 0, 0, 0, 0, 0, 0, 1, 1, 1, 1, 2, 2, 2, 2, 1, 1, 1, 1, 2, 2, 2, 2, 1, 1, 1, 1, 2, 2, 2, 2, 1, 1, 1, 1, 0, 0, 0, 0, 0, 0, 0, 0, 0, 0, 0, 0, 0, 0, 0, 0, 0, 0, 0, 0, 0, 0, 0, 0, 0, 0, 0, 0, 0, 0, 0, 0, 0, 0, 0, 0, 0, 0, 0, 0, 1, 1, 1, 1, 2, 2, 2, 2, 1, 1, 1, 1, 2, 2, 2, 2, 1, 1, 1, 1, 2, 2, 2, 2, 1, 1, 1, 1, 0, 0, 0, 0, 0, 0, 0, 0, 0, 0, 0, 0, 0, 0, 0, 0, 0, 0, 0, 0, 0, 0, 0, 0, 0, 0, 0, 0, 0, 0, 0, 0, 0, 0, 0, 0, 0, 0, 0, 0, 1, 1, 1, 1, 2, 2, 2, 2, 1, 1, 1, 1, 2, 2, 2, 2, 1, 1, 1, 1, 2, 2, 2, 2, 1, 1, 1, 1, 0, 0, 0, 0, 0, 0, 0, 0, 0, 0, 0, 0, 0, 0, 0, 0, 0, 0, 0, 0, 0, 0, 0, 0, 0, 0, 0, 0, 0, 0, 0, 0, 0, 0, 0, 0, 0, 0, 0, 0, 1, 1, 1, 1, 2, 2, 2, 2, 1, 1, 1, 1, 2, 2, 2, 2, 1, 1, 1, 1, 2, 2, 2, 2, 1, 1, 1, 1, 0, 0, 0, 0, 0, 0, 0, 0, 0, 0, 0, 0, 0, 0, 0, 0, 0, 0, 0, 0, 0, 0, 0, 0, 0, 0, 0, 0, 0, 0, 0, 0, 0, 0, 0, 0, 0, 0, 0, 0, 1, 1, 1, 1, 2, 2, 2, 2, 1, 1, 1, 1, 2, 2, 2, 2, 1, 1, 1, 1, 2, 2, 2, 2, 1, 1, 1, 1, 0, 0, 0, 0, 0, 0, 0, 0, 0, 0, 0, 0, 0, 0, 0, 0, 0, 0, 0, 0, 0, 0, 0, 0, 0, 0, 0, 0, 0, 0, 0, 0, 0, 0, 0, 0, 0, 0, 0, 0, 1, 1, 1, 1, 2, 2, 2, 2, 1, 1, 1, 1, 2, 2, 2, 2, 1, 1, 1, 1, 2, 2, 2, 2, 1, 1, 1, 1])
me_crop_generic_radish_mesh.materials.append(mat_radish)
me_crop_generic_radish_mesh.materials.append(mat_leaf_light)
me_crop_generic_radish_mesh.materials.append(mat_leaf)
me_crop_generic_radish_mesh.update()
me_preview_ground_mesh = bpy.data.meshes.new('preview_ground_mesh')
me_preview_ground_mesh.from_pydata([(-295.6, -295.6, -0.26), (295.6, -295.6, -0.26), (295.6, 295.6, -0.26), (-295.6, 295.6, -0.26), (-295.6, -295.6, -0.06), (295.6, -295.6, -0.06), (295.6, 295.6, -0.06), (-295.6, 295.6, -0.06)], [], [(3, 2, 1, 0), (0, 1, 5, 4), (1, 2, 6, 5), (2, 3, 7, 6), (3, 0, 4, 7), (4, 5, 6, 7)])
me_preview_ground_mesh.materials.append(mat_cloud)
me_preview_ground_mesh.update()

# ---- objects
ob_crop_generic_radish = bpy.data.objects.new('crop_generic_radish', me_crop_generic_radish_mesh)
ob_sunset_key = bpy.data.objects.new('sunset_key', light_sunset_key)
ob_lavender_fill = bpy.data.objects.new('lavender_fill', light_lavender_fill)
ob_camera = bpy.data.objects.new('camera', cam_camera)
ob_preview_ground = bpy.data.objects.new('preview_ground', me_preview_ground_mesh)

# ---- transforms, parenting, visibility, modifiers, constraints
ob_crop_generic_radish.location = (0.0, 0.0, 0.0)
ob_sunset_key.location = (30.0, -18.0, 18.0)
ob_sunset_key.rotation_euler = (1.355, 1.43e-07, 1.068)
ob_lavender_fill.location = (-2.069, -0.5912, 3.251)
ob_lavender_fill.rotation_euler = (0.6114, -5.847e-08, -1.292)
ob_camera.location = (2.306, -3.695, 2.635)
ob_camera.rotation_euler = (1.058, -8.003e-10, 0.5579)
ob_preview_ground.location = (0.0, 0.0, 0.0)

# ---- collection membership
scene.collection.objects.link(ob_crop_generic_radish)
scene.collection.objects.link(ob_sunset_key)
scene.collection.objects.link(ob_lavender_fill)
scene.collection.objects.link(ob_camera)
scene.collection.objects.link(ob_preview_ground)

# ---- scene / render settings (as saved in the file)
scene.camera = ob_camera
scene.frame_start = 1; scene.frame_end = 250; scene.frame_set(1)
scene.render.engine = 'CYCLES'
scene.render.resolution_x = 900
scene.render.resolution_y = 750
scene.render.bake_bias = 0.0
scene.render.bake_samples = 0
scene.render.compositor_device = 'GPU'
scene.cycles.samples = 24
scene.eevee.use_volume_custom_range = False
scene.eevee.fast_gi_thickness_near = 0.1
scene.eevee.fast_gi_thickness_far = 0.0
scene.eevee.ray_tracing_options.screen_trace_thickness = 0.1
scene.view_settings.exposure = 0.5
bpy.context.view_layer.update()
